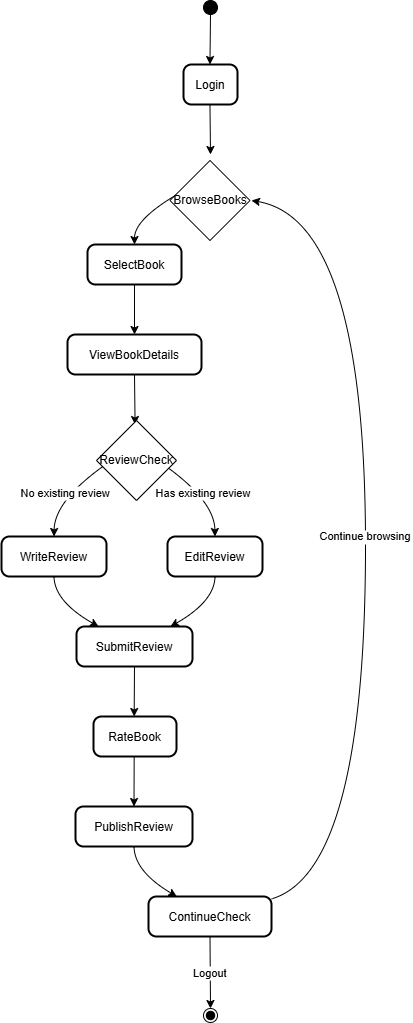

The diagram above was exported from draw.io. Its source (the exported page's mxGraphModel, read from the mxfile embedded in the PNG):
<mxGraphModel dx="1563" dy="789" grid="1" gridSize="10" guides="1" tooltips="1" connect="1" arrows="1" fold="1" page="1" pageScale="1" pageWidth="827" pageHeight="1169" math="0" shadow="0">
  <root>
    <mxCell id="0" />
    <mxCell id="1" parent="0" />
    <mxCell id="AuCORBXSukPwVQkFjpN9-1" value="" style="ellipse;fillColor=strokeColor;" vertex="1" parent="1">
      <mxGeometry x="222" y="20" width="14" height="14" as="geometry" />
    </mxCell>
    <mxCell id="AuCORBXSukPwVQkFjpN9-2" value="Login" style="rounded=1;arcSize=20;strokeWidth=2" vertex="1" parent="1">
      <mxGeometry x="202" y="84" width="54" height="40" as="geometry" />
    </mxCell>
    <mxCell id="AuCORBXSukPwVQkFjpN9-4" value="SelectBook" style="rounded=1;arcSize=20;strokeWidth=2" vertex="1" parent="1">
      <mxGeometry x="106" y="264" width="94" height="40" as="geometry" />
    </mxCell>
    <mxCell id="AuCORBXSukPwVQkFjpN9-5" value="ViewBookDetails" style="rounded=1;arcSize=20;strokeWidth=2" vertex="1" parent="1">
      <mxGeometry x="86" y="354" width="134" height="40" as="geometry" />
    </mxCell>
    <mxCell id="AuCORBXSukPwVQkFjpN9-7" value="WriteReview" style="rounded=1;arcSize=20;strokeWidth=2" vertex="1" parent="1">
      <mxGeometry x="20" y="556" width="105" height="40" as="geometry" />
    </mxCell>
    <mxCell id="AuCORBXSukPwVQkFjpN9-8" value="EditReview" style="rounded=1;arcSize=20;strokeWidth=2" vertex="1" parent="1">
      <mxGeometry x="186" y="556" width="95" height="40" as="geometry" />
    </mxCell>
    <mxCell id="AuCORBXSukPwVQkFjpN9-9" value="SubmitReview" style="rounded=1;arcSize=20;strokeWidth=2" vertex="1" parent="1">
      <mxGeometry x="95" y="646" width="116" height="40" as="geometry" />
    </mxCell>
    <mxCell id="AuCORBXSukPwVQkFjpN9-10" value="RateBook" style="rounded=1;arcSize=20;strokeWidth=2" vertex="1" parent="1">
      <mxGeometry x="112" y="736" width="83" height="40" as="geometry" />
    </mxCell>
    <mxCell id="AuCORBXSukPwVQkFjpN9-11" value="PublishReview" style="rounded=1;arcSize=20;strokeWidth=2" vertex="1" parent="1">
      <mxGeometry x="94" y="826" width="117" height="40" as="geometry" />
    </mxCell>
    <mxCell id="AuCORBXSukPwVQkFjpN9-12" value="ContinueCheck" style="rounded=1;arcSize=20;strokeWidth=2" vertex="1" parent="1">
      <mxGeometry x="167" y="916" width="123" height="40" as="geometry" />
    </mxCell>
    <mxCell id="AuCORBXSukPwVQkFjpN9-13" value="" style="ellipse;shape=endState;fillColor=strokeColor;" vertex="1" parent="1">
      <mxGeometry x="222" y="1028" width="14" height="14" as="geometry" />
    </mxCell>
    <mxCell id="AuCORBXSukPwVQkFjpN9-14" value="" style="curved=1;startArrow=none;;exitX=0.47;exitY=1;entryX=0.49;entryY=0;rounded=0;" edge="1" parent="1" source="AuCORBXSukPwVQkFjpN9-1" target="AuCORBXSukPwVQkFjpN9-2">
      <mxGeometry relative="1" as="geometry">
        <Array as="points" />
      </mxGeometry>
    </mxCell>
    <mxCell id="AuCORBXSukPwVQkFjpN9-15" value="" style="curved=1;startArrow=none;;exitX=0.49;exitY=1;entryX=0.5;entryY=0;rounded=0;" edge="1" parent="1" source="AuCORBXSukPwVQkFjpN9-2">
      <mxGeometry relative="1" as="geometry">
        <Array as="points" />
        <mxPoint x="229" y="174" as="targetPoint" />
      </mxGeometry>
    </mxCell>
    <mxCell id="AuCORBXSukPwVQkFjpN9-16" value="" style="curved=1;startArrow=none;;exitX=0.19;exitY=1;entryX=0.5;entryY=0;rounded=0;" edge="1" parent="1" target="AuCORBXSukPwVQkFjpN9-4">
      <mxGeometry relative="1" as="geometry">
        <Array as="points">
          <mxPoint x="153" y="239" />
        </Array>
        <mxPoint x="195.51999999999998" y="214" as="sourcePoint" />
      </mxGeometry>
    </mxCell>
    <mxCell id="AuCORBXSukPwVQkFjpN9-17" value="" style="curved=1;startArrow=none;;exitX=0.5;exitY=1;entryX=0.5;entryY=0;rounded=0;" edge="1" parent="1" source="AuCORBXSukPwVQkFjpN9-4" target="AuCORBXSukPwVQkFjpN9-5">
      <mxGeometry relative="1" as="geometry">
        <Array as="points" />
      </mxGeometry>
    </mxCell>
    <mxCell id="AuCORBXSukPwVQkFjpN9-18" value="" style="curved=1;startArrow=none;;exitX=0.5;exitY=1;entryX=0.51;entryY=0;rounded=0;" edge="1" parent="1" source="AuCORBXSukPwVQkFjpN9-5">
      <mxGeometry relative="1" as="geometry">
        <Array as="points" />
        <mxPoint x="153.58999999999992" y="444" as="targetPoint" />
      </mxGeometry>
    </mxCell>
    <mxCell id="AuCORBXSukPwVQkFjpN9-19" value="No existing review" style="curved=1;startArrow=none;;exitX=0.24;exitY=1;entryX=0.5;entryY=0;rounded=0;" edge="1" parent="1" target="AuCORBXSukPwVQkFjpN9-7">
      <mxGeometry relative="1" as="geometry">
        <Array as="points">
          <mxPoint x="73" y="520" />
        </Array>
        <mxPoint x="124.16000000000008" y="484" as="sourcePoint" />
      </mxGeometry>
    </mxCell>
    <mxCell id="AuCORBXSukPwVQkFjpN9-20" value="Has existing review" style="curved=1;startArrow=none;;exitX=0.77;exitY=1;entryX=0.5;entryY=0;rounded=0;" edge="1" parent="1" target="AuCORBXSukPwVQkFjpN9-8">
      <mxGeometry relative="1" as="geometry">
        <Array as="points">
          <mxPoint x="233" y="520" />
        </Array>
        <mxPoint x="181.93000000000006" y="484" as="sourcePoint" />
      </mxGeometry>
    </mxCell>
    <mxCell id="AuCORBXSukPwVQkFjpN9-21" value="" style="curved=1;startArrow=none;;exitX=0.5;exitY=1;entryX=0.19;entryY=0;rounded=0;" edge="1" parent="1" source="AuCORBXSukPwVQkFjpN9-7" target="AuCORBXSukPwVQkFjpN9-9">
      <mxGeometry relative="1" as="geometry">
        <Array as="points">
          <mxPoint x="73" y="621" />
        </Array>
      </mxGeometry>
    </mxCell>
    <mxCell id="AuCORBXSukPwVQkFjpN9-22" value="" style="curved=1;startArrow=none;;exitX=0.5;exitY=1;entryX=0.81;entryY=0;rounded=0;" edge="1" parent="1" source="AuCORBXSukPwVQkFjpN9-8" target="AuCORBXSukPwVQkFjpN9-9">
      <mxGeometry relative="1" as="geometry">
        <Array as="points">
          <mxPoint x="233" y="621" />
        </Array>
      </mxGeometry>
    </mxCell>
    <mxCell id="AuCORBXSukPwVQkFjpN9-23" value="" style="curved=1;startArrow=none;;exitX=0.5;exitY=1;entryX=0.49;entryY=0;rounded=0;" edge="1" parent="1" source="AuCORBXSukPwVQkFjpN9-9" target="AuCORBXSukPwVQkFjpN9-10">
      <mxGeometry relative="1" as="geometry">
        <Array as="points" />
      </mxGeometry>
    </mxCell>
    <mxCell id="AuCORBXSukPwVQkFjpN9-24" value="" style="curved=1;startArrow=none;;exitX=0.49;exitY=1;entryX=0.5;entryY=0;rounded=0;" edge="1" parent="1" source="AuCORBXSukPwVQkFjpN9-10" target="AuCORBXSukPwVQkFjpN9-11">
      <mxGeometry relative="1" as="geometry">
        <Array as="points" />
      </mxGeometry>
    </mxCell>
    <mxCell id="AuCORBXSukPwVQkFjpN9-25" value="" style="curved=1;startArrow=none;;exitX=0.5;exitY=1;entryX=0.23;entryY=0;rounded=0;" edge="1" parent="1" source="AuCORBXSukPwVQkFjpN9-11" target="AuCORBXSukPwVQkFjpN9-12">
      <mxGeometry relative="1" as="geometry">
        <Array as="points">
          <mxPoint x="153" y="891" />
        </Array>
      </mxGeometry>
    </mxCell>
    <mxCell id="AuCORBXSukPwVQkFjpN9-26" value="Continue browsing" style="curved=1;startArrow=none;;exitX=1;exitY=0.06;rounded=0;" edge="1" parent="1" source="AuCORBXSukPwVQkFjpN9-12">
      <mxGeometry relative="1" as="geometry">
        <Array as="points">
          <mxPoint x="384" y="891" />
          <mxPoint x="384" y="239" />
        </Array>
        <mxPoint x="270" y="220" as="targetPoint" />
      </mxGeometry>
    </mxCell>
    <mxCell id="AuCORBXSukPwVQkFjpN9-27" value="Logout" style="curved=1;startArrow=none;;exitX=0.5;exitY=1;entryX=0.47;entryY=0;rounded=0;" edge="1" parent="1" source="AuCORBXSukPwVQkFjpN9-12" target="AuCORBXSukPwVQkFjpN9-13">
      <mxGeometry relative="1" as="geometry">
        <Array as="points" />
      </mxGeometry>
    </mxCell>
    <mxCell id="AuCORBXSukPwVQkFjpN9-28" value="&lt;span style=&quot;text-wrap-mode: nowrap;&quot;&gt;BrowseBooks&lt;/span&gt;" style="rhombus;whiteSpace=wrap;html=1;" vertex="1" parent="1">
      <mxGeometry x="188.5" y="180" width="80" height="80" as="geometry" />
    </mxCell>
    <mxCell id="AuCORBXSukPwVQkFjpN9-29" value="&lt;span style=&quot;text-wrap-mode: nowrap;&quot;&gt;ReviewCheck&lt;/span&gt;" style="rhombus;whiteSpace=wrap;html=1;" vertex="1" parent="1">
      <mxGeometry x="115" y="440" width="80" height="80" as="geometry" />
    </mxCell>
  </root>
</mxGraphModel>